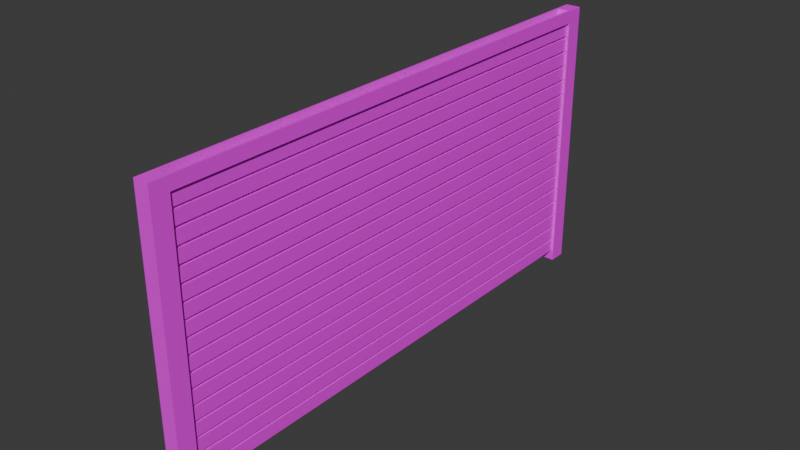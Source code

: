 # Source: Door.blend  (saved by Blender 4.5.90; exported with 4.5.12 LTS)
import bpy
from mathutils import Matrix  # noqa: F401  (used for matrix-valued properties, if any)

bpy.ops.wm.read_factory_settings(use_empty=True)
scene = bpy.context.scene
scene.name = 'Scene'

# ---- collections
col_collection = bpy.data.collections.new('Collection'); scene.collection.children.link(col_collection)

# ---- images (referenced by path relative to the original .blend; pixels are not part of the script)
import os
ASSET_DIR = os.environ.get("B2B_ASSET_DIR", "")  # directory of the original .blend (textures are referenced by path, not embedded)
HERE = os.path.dirname(os.path.abspath(__file__))  # packed textures are extracted next to this script under _unpacked/

def load_image(name, relpath, width, height, colorspace="sRGB"):
    """Load a texture the original file referenced (path relative to the .blend, or extracted next to this script)."""
    p = next((c for c in (os.path.join(HERE, relpath), os.path.join(ASSET_DIR, relpath)) if relpath and os.path.exists(c)), "")
    if p:
        img = bpy.data.images.load(p, check_existing=True)
        img.name = name
    else:  # same state as the original file: an image datablock whose file is absent (Cycles renders it pink)
        img = bpy.data.images.new(name, width, height)
        img.source = "FILE"
        img.filepath = "//" + (relpath or name)
    img.colorspace_settings.name = colorspace
    return img
img_untitled = load_image('Untitled', '', 1024, 1024, 'sRGB')
img_untitled_002 = load_image('Untitled.002', '', 1024, 1024, 'sRGB')

# ---- materials (node trees are filled in below, after node groups)
mat_material_001 = bpy.data.materials.new('Material.001')
mat_material_002 = bpy.data.materials.new('Material.002')

# ---- material node trees
mat_material_001.use_nodes = True; mat_material_001.node_tree.nodes.clear()
_N = mat_material_001.node_tree.nodes; _L = mat_material_001.node_tree.links
n0 = _N.new('ShaderNodeBsdfPrincipled'); n0.name = 'Principled BSDF'; n0.location = (-200, 100)
n1 = _N.new('ShaderNodeOutputMaterial'); n1.name = 'Material Output'; n1.location = (200, 100)
n2 = _N.new('ShaderNodeTexImage'); n2.name = 'Image Texture'; n2.location = (-540, 111)
n2.image = img_untitled
_L.new(n0.outputs[0], n1.inputs[0])
_L.new(n2.outputs[0], n0.inputs[0])
n1.is_active_output = True
mat_material_002.use_nodes = True; mat_material_002.node_tree.nodes.clear()
_N = mat_material_002.node_tree.nodes; _L = mat_material_002.node_tree.links
n0 = _N.new('ShaderNodeBsdfPrincipled'); n0.name = 'Principled BSDF'; n0.location = (-200, 100)
n1 = _N.new('ShaderNodeOutputMaterial'); n1.name = 'Material Output'; n1.location = (200, 100)
n2 = _N.new('ShaderNodeTexImage'); n2.name = 'Image Texture'; n2.location = (-611, 76)
n2.image = img_untitled_002
_L.new(n0.outputs[0], n1.inputs[0])
_L.new(n2.outputs[0], n0.inputs[0])
n1.is_active_output = True

# ---- world
world_world = bpy.data.worlds.new('World'); scene.world = world_world
world_world.use_nodes = True; world_world.node_tree.nodes.clear()
_N = world_world.node_tree.nodes; _L = world_world.node_tree.links
n0 = _N.new('ShaderNodeOutputWorld'); n0.name = 'World Output'; n0.location = (200, 100)
n1 = _N.new('ShaderNodeBackground'); n1.name = 'Background'; n1.location = (-200, 100)
n1.inputs[0].default_value = (0.05088, 0.05088, 0.05088, 1.0)
_L.new(n1.outputs[0], n0.inputs[0])
n0.is_active_output = True
world_world.color = (0.05088, 0.05088, 0.05088)
world_world.sun_shadow_jitter_overblur = 0.0

# ---- meshes
me_cube_001 = bpy.data.meshes.new('Cube.001')
me_cube_001.from_pydata([(-0.4, -20.0, 19.45), (-0.4, -20.0, 20.45), (-0.4, 20.0, 19.45), (-0.4, 20.0, 20.45), (0.4, -20.0, 19.45), (0.4, -20.0, 20.45), (0.4, 20.0, 19.45), (0.4, 20.0, 20.45), (-0.4, -20.0, 18.25), (-0.4, -20.0, 19.25), (-0.4, 20.0, 18.25), (-0.4, 20.0, 19.25), (0.4, -20.0, 18.25), (0.4, -20.0, 19.25), (0.4, 20.0, 18.25), (0.4, 20.0, 19.25), (-0.4, -20.0, 17.05), (-0.4, -20.0, 18.05), (-0.4, 20.0, 17.05), (-0.4, 20.0, 18.05), (0.4, -20.0, 17.05), (0.4, -20.0, 18.05), (0.4, 20.0, 17.05), (0.4, 20.0, 18.05), (-0.4, -20.0, 15.85), (-0.4, -20.0, 16.85), (-0.4, 20.0, 15.85), (-0.4, 20.0, 16.85), (0.4, -20.0, 15.85), (0.4, -20.0, 16.85), (0.4, 20.0, 15.85), (0.4, 20.0, 16.85), (-0.4, -20.0, 14.65), (-0.4, -20.0, 15.65), (-0.4, 20.0, 14.65), (-0.4, 20.0, 15.65), (0.4, -20.0, 14.65), (0.4, -20.0, 15.65), (0.4, 20.0, 14.65), (0.4, 20.0, 15.65), (-0.4, -20.0, 13.45), (-0.4, -20.0, 14.45), (-0.4, 20.0, 13.45), (-0.4, 20.0, 14.45), (0.4, -20.0, 13.45), (0.4, -20.0, 14.45), (0.4, 20.0, 13.45), (0.4, 20.0, 14.45), (-0.4, -20.0, 12.25), (-0.4, -20.0, 13.25), (-0.4, 20.0, 12.25), (-0.4, 20.0, 13.25), (0.4, -20.0, 12.25), (0.4, -20.0, 13.25), (0.4, 20.0, 12.25), (0.4, 20.0, 13.25), (-0.4, -20.0, 11.05), (-0.4, -20.0, 12.05), (-0.4, 20.0, 11.05), (-0.4, 20.0, 12.05), (0.4, -20.0, 11.05), (0.4, -20.0, 12.05), (0.4, 20.0, 11.05), (0.4, 20.0, 12.05), (-0.4, -20.0, 9.85), (-0.4, -20.0, 10.85), (-0.4, 20.0, 9.85), (-0.4, 20.0, 10.85), (0.4, -20.0, 9.85), (0.4, -20.0, 10.85), (0.4, 20.0, 9.85), (0.4, 20.0, 10.85), (-0.4, -20.0, 8.65), (-0.4, -20.0, 9.65), (-0.4, 20.0, 8.65), (-0.4, 20.0, 9.65), (0.4, -20.0, 8.65), (0.4, -20.0, 9.65), (0.4, 20.0, 8.65), (0.4, 20.0, 9.65), (-0.4, -20.0, 7.45), (-0.4, -20.0, 8.45), (-0.4, 20.0, 7.45), (-0.4, 20.0, 8.45), (0.4, -20.0, 7.45), (0.4, -20.0, 8.45), (0.4, 20.0, 7.45), (0.4, 20.0, 8.45), (-0.4, -20.0, 6.25), (-0.4, -20.0, 7.25), (-0.4, 20.0, 6.25), (-0.4, 20.0, 7.25), (0.4, -20.0, 6.25), (0.4, -20.0, 7.25), (0.4, 20.0, 6.25), (0.4, 20.0, 7.25), (-0.4, -20.0, 5.05), (-0.4, -20.0, 6.05), (-0.4, 20.0, 5.05), (-0.4, 20.0, 6.05), (0.4, -20.0, 5.05), (0.4, -20.0, 6.05), (0.4, 20.0, 5.05), (0.4, 20.0, 6.05), (-0.4, -20.0, 3.85), (-0.4, -20.0, 4.85), (-0.4, 20.0, 3.85), (-0.4, 20.0, 4.85), (0.4, -20.0, 3.85), (0.4, -20.0, 4.85), (0.4, 20.0, 3.85), (0.4, 20.0, 4.85), (-0.4, -20.0, 2.65), (-0.4, -20.0, 3.65), (-0.4, 20.0, 2.65), (-0.4, 20.0, 3.65), (0.4, -20.0, 2.65), (0.4, -20.0, 3.65), (0.4, 20.0, 2.65), (0.4, 20.0, 3.65), (-0.4, -20.0, 1.45), (-0.4, -20.0, 2.45), (-0.4, 20.0, 1.45), (-0.4, 20.0, 2.45), (0.4, -20.0, 1.45), (0.4, -20.0, 2.45), (0.4, 20.0, 1.45), (0.4, 20.0, 2.45), (-0.4, -20.0, 0.25), (-0.4, -20.0, 1.25), (-0.4, 20.0, 0.25), (-0.4, 20.0, 1.25), (0.4, -20.0, 0.25), (0.4, -20.0, 1.25), (0.4, 20.0, 0.25), (0.4, 20.0, 1.25)], [], [(0, 1, 3, 2), (2, 3, 7, 6), (6, 7, 5, 4), (4, 5, 1, 0), (2, 6, 4, 0), (7, 3, 1, 5), (8, 9, 11, 10), (10, 11, 15, 14), (14, 15, 13, 12), (12, 13, 9, 8), (10, 14, 12, 8), (15, 11, 9, 13), (16, 17, 19, 18), (18, 19, 23, 22), (22, 23, 21, 20), (20, 21, 17, 16), (18, 22, 20, 16), (23, 19, 17, 21), (24, 25, 27, 26), (26, 27, 31, 30), (30, 31, 29, 28), (28, 29, 25, 24), (26, 30, 28, 24), (31, 27, 25, 29), (32, 33, 35, 34), (34, 35, 39, 38), (38, 39, 37, 36), (36, 37, 33, 32), (34, 38, 36, 32), (39, 35, 33, 37), (40, 41, 43, 42), (42, 43, 47, 46), (46, 47, 45, 44), (44, 45, 41, 40), (42, 46, 44, 40), (47, 43, 41, 45), (48, 49, 51, 50), (50, 51, 55, 54), (54, 55, 53, 52), (52, 53, 49, 48), (50, 54, 52, 48), (55, 51, 49, 53), (56, 57, 59, 58), (58, 59, 63, 62), (62, 63, 61, 60), (60, 61, 57, 56), (58, 62, 60, 56), (63, 59, 57, 61), (64, 65, 67, 66), (66, 67, 71, 70), (70, 71, 69, 68), (68, 69, 65, 64), (66, 70, 68, 64), (71, 67, 65, 69), (72, 73, 75, 74), (74, 75, 79, 78), (78, 79, 77, 76), (76, 77, 73, 72), (74, 78, 76, 72), (79, 75, 73, 77), (80, 81, 83, 82), (82, 83, 87, 86), (86, 87, 85, 84), (84, 85, 81, 80), (82, 86, 84, 80), (87, 83, 81, 85), (88, 89, 91, 90), (90, 91, 95, 94), (94, 95, 93, 92), (92, 93, 89, 88), (90, 94, 92, 88), (95, 91, 89, 93), (96, 97, 99, 98), (98, 99, 103, 102), (102, 103, 101, 100), (100, 101, 97, 96), (98, 102, 100, 96), (103, 99, 97, 101), (104, 105, 107, 106), (106, 107, 111, 110), (110, 111, 109, 108), (108, 109, 105, 104), (106, 110, 108, 104), (111, 107, 105, 109), (112, 113, 115, 114), (114, 115, 119, 118), (118, 119, 117, 116), (116, 117, 113, 112), (114, 118, 116, 112), (119, 115, 113, 117), (120, 121, 123, 122), (122, 123, 127, 126), (126, 127, 125, 124), (124, 125, 121, 120), (122, 126, 124, 120), (127, 123, 121, 125), (128, 129, 131, 130), (130, 131, 135, 134), (134, 135, 133, 132), (132, 133, 129, 128), (130, 134, 132, 128), (135, 131, 129, 133)])
_uv = me_cube_001.uv_layers.new(name='UVMap')
_uv.uv.foreach_set('vector', [0.8435, 0.5, 0.831, 0.5, 0.831, 2.203e-08, 0.8435, 2.272e-08, 0.2967, 0.5475, 0.2967, 0.535, 0.3067, 0.535, 0.3067, 0.5475, 0.881, 0.5, 0.8685, 0.5, 0.8685, -2.134e-08, 0.881, -1.997e-08, 0.3067, 0.5475, 0.3067, 0.535, 0.3167, 0.535, 0.3167, 0.5475, 0.866, 1.0, 0.856, 1.0, 0.856, 0.5, 0.866, 0.5, 0.6285, 1.0, 0.6185, 1.0, 0.6185, 0.5, 0.6285, 0.5, 0.8935, 0.5, 0.881, 0.5, 0.881, 2.065e-09, 0.8935, 2.754e-09, 0.185, 0.5475, 0.185, 0.535, 0.195, 0.535, 0.195, 0.5475, 0.906, 0.5, 0.8935, 0.5, 0.8935, -1.928e-08, 0.906, -1.859e-08, 0.175, 0.5475, 0.175, 0.535, 0.185, 0.535, 0.185, 0.5475, 0.9285, 1.0, 0.9185, 1.0, 0.9185, 0.5, 0.9285, 0.5, 0.6135, 1.0, 0.6035, 1.0, 0.6035, 0.5, 0.6135, 0.5, 0.9185, 0.5, 0.906, 0.5, 0.906, 3.442e-09, 0.9185, 4.819e-09, 0.195, 0.5475, 0.195, 0.535, 0.205, 0.535, 0.205, 0.5475, 0.856, 0.5, 0.8435, 0.5, 0.8435, 4.819e-09, 0.856, 5.508e-09, 0.205, 0.5475, 0.205, 0.535, 0.215, 0.535, 0.215, 0.5475, 0.856, 1.0, 0.846, 1.0, 0.846, 0.5, 0.856, 0.5, 0.846, 1.0, 0.836, 1.0, 0.836, 0.5, 0.846, 0.5, 0.631, 0.5, 0.6185, 0.5, 0.6185, -1.652e-08, 0.631, -1.515e-08, 0.2767, 0.5475, 0.2767, 0.535, 0.2867, 0.535, 0.2867, 0.5475, 0.8685, 0.5, 0.856, 0.5, 0.856, -1.515e-08, 0.8685, -1.446e-08, 0.2867, 0.5475, 0.2867, 0.535, 0.2967, 0.535, 0.2967, 0.5475, 0.6035, 1.0, 0.5935, 1.0, 0.5935, 0.5, 0.6035, 0.5, 0.836, 1.0, 0.826, 1.0, 0.826, 0.5, 0.836, 0.5, 0.9685, 0.5, 0.956, 0.5, 0.956, -1.446e-08, 0.9685, -1.377e-08, 0.215, 0.5475, 0.215, 0.535, 0.225, 0.535, 0.225, 0.5475, 0.931, 0.5, 0.9185, 0.5, 0.9185, -1.377e-08, 0.931, -1.239e-08, 0.225, 0.5475, 0.225, 0.535, 0.235, 0.535, 0.235, 0.5475, 0.6685, 1.0, 0.6585, 1.0, 0.6585, 0.5, 0.6685, 0.5, 0.826, 1.0, 0.816, 1.0, 0.816, 0.5, 0.826, 0.5, 0.6185, 0.5, 0.606, 0.5, 0.606, -1.239e-08, 0.6185, -1.17e-08, 0.3167, 0.5475, 0.3167, 0.535, 0.3267, 0.535, 0.3267, 0.5475, 0.9435, 0.5, 0.931, 0.5, 0.931, -1.17e-08, 0.9435, -1.102e-08, 0.105, 0.5475, 0.105, 0.535, 0.115, 0.535, 0.115, 0.5475, 0.691, 1.0, 0.681, 1.0, 0.681, 0.5, 0.691, 0.5, 0.816, 1.0, 0.806, 1.0, 0.806, 0.5, 0.816, 0.5, 0.956, 0.5, 0.9435, 0.5, 0.9435, -1.239e-08, 0.956, -1.17e-08, 0.115, 0.5475, 0.115, 0.535, 0.125, 0.535, 0.125, 0.5475, 0.981, 0.5, 0.9685, 0.5, 0.9685, -1.17e-08, 0.981, -1.033e-08, 0.245, 0.5475, 0.245, 0.535, 0.255, 0.535, 0.255, 0.5475, 0.806, 1.0, 0.796, 1.0, 0.796, 0.5, 0.806, 0.5, 0.9685, 1.0, 0.9585, 1.0, 0.9585, 0.5, 0.9685, 0.5, 0.806, 0.5, 0.7935, 0.5, 0.7935, 1.17e-08, 0.806, 1.239e-08, 0.135, 0.5475, 0.135, 0.535, 0.145, 0.535, 0.145, 0.5475, 0.6435, 0.5, 0.631, 0.5, 0.631, -9.639e-09, 0.6435, -8.95e-09, 0.3867, 0.5475, 0.3867, 0.535, 0.3967, 0.535, 0.3967, 0.5475, 0.796, 1.0, 0.786, 1.0, 0.786, 0.5, 0.796, 0.5, 0.6385, 1.0, 0.6285, 1.0, 0.6285, 0.5, 0.6385, 0.5, 0.7685, 0.5, 0.756, 0.5, 0.756, 1.308e-08, 0.7685, 1.446e-08, 0.125, 0.5475, 0.125, 0.535, 0.135, 0.535, 0.135, 0.5475, 0.7435, 0.5, 0.731, 0.5, 0.731, 1.446e-08, 0.7435, 1.515e-08, 0.3267, 0.5475, 0.3267, 0.535, 0.3367, 0.535, 0.3367, 0.5475, 0.786, 1.0, 0.776, 1.0, 0.776, 0.5, 0.786, 0.5, 0.726, 1.0, 0.716, 1.0, 0.716, 0.5, 0.726, 0.5, 0.781, 0.5, 0.7685, 0.5, 0.7685, 1.515e-08, 0.781, 1.583e-08, 0.235, 0.5475, 0.235, 0.535, 0.245, 0.535, 0.245, 0.5475, 0.8185, 0.5, 0.806, 0.5, 0.806, 1.583e-08, 0.8185, 1.721e-08, 0.3367, 0.5475, 0.3367, 0.535, 0.3467, 0.535, 0.3467, 0.5475, 0.776, 1.0, 0.766, 1.0, 0.766, 0.5, 0.776, 0.5, 0.766, 1.0, 0.756, 1.0, 0.756, 0.5, 0.766, 0.5, 0.5935, 1.0, 0.581, 1.0, 0.581, 0.5, 0.5935, 0.5, 0.145, 0.5475, 0.145, 0.535, 0.155, 0.535, 0.155, 0.5475, 0.756, 0.5, 0.7435, 0.5, 0.7435, 1.79e-08, 0.756, 1.928e-08, 0.075, 0.5475, 0.075, 0.535, 0.085, 0.535, 0.085, 0.5475, 0.756, 1.0, 0.746, 1.0, 0.746, 0.5, 0.756, 0.5, 0.746, 1.0, 0.736, 1.0, 0.736, 0.5, 0.746, 0.5, 0.656, 0.5, 0.6435, 0.5, 0.6435, -2.134e-08, 0.656, -2.065e-08, 0.3467, 0.5475, 0.3467, 0.535, 0.3567, 0.535, 0.3567, 0.5475, 0.5935, 0.5, 0.581, 0.5, 0.581, -2.065e-08, 0.5935, -1.928e-08, 0.3567, 0.5475, 0.3567, 0.535, 0.3667, 0.535, 0.3667, 0.5475, 0.6785, 1.0, 0.6685, 1.0, 0.6685, 0.5, 0.6785, 0.5, 0.941, 1.0, 0.931, 1.0, 0.931, 0.5, 0.941, 0.5, 0.581, 1.0, 0.5685, 1.0, 0.5685, 0.5, 0.581, 0.5, 0.255, 0.5475, 0.255, 0.535, 0.265, 0.535, 0.265, 0.5475, 0.6685, 0.5, 0.656, 0.5, 0.656, -1.859e-08, 0.6685, -1.79e-08, 0.265, 0.5475, 0.265, 0.535, 0.275, 0.535, 0.275, 0.5475, 0.9785, 1.0, 0.9685, 1.0, 0.9685, 0.5, 0.9785, 0.5, 0.6585, 1.0, 0.6485, 1.0, 0.6485, 0.5, 0.6585, 0.5, 0.681, 0.5, 0.6685, 0.5, 0.6685, -1.79e-08, 0.681, -1.652e-08, 0.3667, 0.5475, 0.3667, 0.535, 0.3767, 0.535, 0.3767, 0.5475, 0.731, 0.5, 0.7185, 0.5, 0.7185, -1.652e-08, 0.731, -1.583e-08, 0.3967, 0.5475, 0.3967, 0.535, 0.4067, 0.535, 0.4067, 0.5475, 0.716, 1.0, 0.706, 1.0, 0.706, 0.5, 0.716, 0.5, 0.9035, 1.0, 0.8935, 1.0, 0.8935, 0.5, 0.9035, 0.5, 0.6935, 0.5, 0.681, 0.5, 0.681, -1.583e-08, 0.6935, -1.446e-08, 0.155, 0.5475, 0.155, 0.535, 0.165, 0.535, 0.165, 0.5475, 0.706, 0.5, 0.6935, 0.5, 0.6935, -1.446e-08, 0.706, -1.377e-08, 0.085, 0.5475, 0.085, 0.535, 0.095, 0.535, 0.095, 0.5475, 0.891, 1.0, 0.881, 1.0, 0.881, 0.5, 0.891, 0.5, 0.6485, 1.0, 0.6385, 1.0, 0.6385, 0.5, 0.6485, 0.5, 0.831, 0.5, 0.8185, 0.5, 0.8185, 2.065e-08, 0.831, 2.203e-08, 0.4067, 0.5475, 0.4067, 0.535, 0.4167, 0.535, 0.4167, 0.5475, 0.606, 0.5, 0.5935, 0.5, 0.5935, -2.203e-08, 0.606, -2.134e-08, 0.3767, 0.5475, 0.3767, 0.535, 0.3867, 0.535, 0.3867, 0.5475, 0.9135, 1.0, 0.9035, 1.0, 0.9035, 0.5, 0.9135, 0.5, 0.7035, 1.0, 0.6935, 1.0, 0.6935, 0.5, 0.7035, 0.5, 0.7935, 0.5, 0.781, 0.5, 0.781, 1.928e-08, 0.7935, 1.997e-08, 0.165, 0.5475, 0.165, 0.535, 0.175, 0.535, 0.175, 0.5475, 0.9935, 0.5, 0.981, 0.5, 0.981, 1.997e-08, 0.9935, 2.065e-08, 0.095, 0.5475, 0.095, 0.535, 0.105, 0.535, 0.105, 0.5475, 0.8785, 1.0, 0.8685, 1.0, 0.8685, 0.5, 0.8785, 0.5, 0.9585, 1.0, 0.9485, 1.0, 0.9485, 0.5, 0.9585, 0.5])
me_cube_001.materials.append(mat_material_001)
me_cube_001.update()
me_cube_004 = bpy.data.meshes.new('Cube.004')
me_cube_004.from_pydata([(0.6, 21.4, 0.5), (0.6, 21.4, -0.5), (-0.6, 20.0, -0.5), (-0.6, 20.0, 0.5), (-0.6, 21.4, 0.5), (-0.6, 21.4, -0.5), (0.6, 20.0, -0.5), (0.6, 20.0, 0.5), (-0.6, 0.0, -0.5), (-0.6, 0.0, 0.5), (0.6, 0.0, -0.5), (0.6, 0.0, 0.5), (0.6, 21.4, -21.64), (-0.6, 20.0, -21.64), (-0.6, 21.4, -21.64), (0.6, 20.0, -21.64), (0.4325, 20.0, -0.5), (-0.4325, 20.0, -0.5), (0.4325, 20.0, 0.5), (-0.4325, 20.0, 0.5), (-0.4325, 21.4, 0.5), (0.4325, 21.4, 0.5), (-0.4325, 21.4, -0.5), (0.4325, 21.4, -0.5), (0.4325, 0.0, 0.5), (-0.4325, 0.0, 0.5), (-0.4325, 0.0, -0.5), (0.4325, 0.0, -0.5), (-0.4325, 20.0, -21.64), (0.4325, 20.0, -21.64), (-0.4325, 21.4, -21.64), (0.4325, 21.4, -21.64), (0.6, -21.4, 0.5), (0.6, -21.4, -0.5), (-0.6, -20.0, -0.5), (-0.6, -20.0, 0.5), (-0.6, -21.4, 0.5), (-0.6, -21.4, -0.5), (0.6, -20.0, -0.5), (0.6, -20.0, 0.5), (0.6, -21.4, -21.64), (-0.6, -20.0, -21.64), (-0.6, -21.4, -21.64), (0.6, -20.0, -21.64), (0.4325, -20.0, -0.5), (-0.4325, -20.0, -0.5), (0.4325, -20.0, 0.5), (-0.4325, -20.0, 0.5), (-0.4325, -21.4, 0.5), (0.4325, -21.4, 0.5), (-0.4325, -21.4, -0.5), (0.4325, -21.4, -0.5), (-0.4325, -20.0, -21.64), (0.4325, -20.0, -21.64), (-0.4325, -21.4, -21.64), (0.4325, -21.4, -21.64)], [], [(8, 9, 3, 2), (7, 6, 1, 0), (2, 3, 4, 5), (6, 7, 11, 10), (17, 19, 25, 26), (2, 5, 14, 13), (1, 6, 15, 12), (17, 28, 29, 16), (28, 30, 31, 29), (19, 17, 16, 18), (16, 27, 24, 18), (23, 31, 30, 22), (21, 23, 22, 20), (18, 21, 20, 19), (2, 17, 26, 8), (17, 2, 13, 28), (16, 6, 10, 27), (6, 16, 29, 15), (7, 18, 24, 11), (3, 19, 20, 4), (18, 7, 0, 21), (19, 3, 9, 25), (23, 21, 0, 1), (5, 4, 20, 22), (23, 1, 12, 31), (5, 22, 30, 14), (15, 29, 31, 12), (28, 13, 14, 30), (8, 34, 35, 9), (39, 32, 33, 38), (34, 37, 36, 35), (38, 10, 11, 39), (45, 26, 25, 47), (34, 41, 42, 37), (33, 40, 43, 38), (45, 44, 53, 52), (52, 53, 55, 54), (47, 46, 44, 45), (44, 46, 24, 27), (51, 50, 54, 55), (49, 48, 50, 51), (46, 47, 48, 49), (34, 8, 26, 45), (45, 52, 41, 34), (44, 27, 10, 38), (38, 43, 53, 44), (39, 11, 24, 46), (35, 36, 48, 47), (46, 49, 32, 39), (47, 25, 9, 35), (51, 33, 32, 49), (37, 50, 48, 36), (51, 55, 40, 33), (37, 42, 54, 50), (43, 40, 55, 53), (52, 54, 42, 41)])
_uv = me_cube_004.uv_layers.new(name='UVMap')
_uv.uv.foreach_set('vector', [0.2892, 0.2675, 0.2767, 0.2675, 0.2767, 0.01751, 0.2892, 0.01751, 2.203e-08, 0.5175, 0.0125, 0.5175, 0.0125, 0.535, 2.203e-08, 0.535, 0.2892, 0.01751, 0.2767, 0.01751, 0.2767, -2.203e-08, 0.2892, -2.203e-08, 0.0125, 0.5175, 2.203e-08, 0.5175, 4.406e-08, 0.2675, 0.0125, 0.2675, 0.7185, 0.5, 0.706, 0.5, 0.706, 0.25, 0.7185, 0.25, 0.2892, 0.01751, 0.2892, -2.203e-08, 0.5535, 0.0, 0.5535, 0.01751, 0.0125, 0.535, 0.0125, 0.5175, 0.2767, 0.5175, 0.2767, 0.535, 0.01291, 0.5475, 0.01291, 0.8118, 0.002094, 0.8118, 0.002094, 0.5475, 0.07291, 0.535, 0.07291, 0.5525, 0.06209, 0.5525, 0.06209, 0.535, 0.01291, 0.535, 0.01291, 0.5475, 0.002094, 0.5475, 0.002094, 0.535, 0.581, 1.928e-08, 0.581, 0.25, 0.5685, 0.25, 0.5685, 1.928e-08, 0.5664, 0.5475, 0.5664, 0.8118, 0.5556, 0.8118, 0.5556, 0.5475, 0.5664, 0.535, 0.5664, 0.5475, 0.5556, 0.5475, 0.5556, 0.535, 0.5664, 0.5175, 0.5664, 0.535, 0.5556, 0.535, 0.5556, 0.5175, 0.9956, 0.5, 0.9935, 0.5, 0.9935, 0.25, 0.9956, 0.25, 0.01291, 0.5475, 0.015, 0.5475, 0.015, 0.8118, 0.01291, 0.8118, 0.9977, 0.5, 0.9956, 0.5, 0.9956, 0.25, 0.9977, 0.25, -4.406e-08, 0.5475, 0.002094, 0.5475, 0.002094, 0.8118, -4.406e-08, 0.8118, 0.5685, 0.5175, 0.5664, 0.5175, 0.5664, 0.2675, 0.5685, 0.2675, 0.5535, 0.5175, 0.5556, 0.5175, 0.5556, 0.535, 0.5535, 0.535, 0.5664, 0.5175, 0.5685, 0.5175, 0.5685, 0.535, 0.5664, 0.535, 0.5556, 0.5175, 0.5535, 0.5175, 0.5535, 0.2675, 0.5556, 0.2675, 0.5664, 0.5475, 0.5664, 0.535, 0.5685, 0.535, 0.5685, 0.5475, 0.5535, 0.5475, 0.5535, 0.535, 0.5556, 0.535, 0.5556, 0.5475, 0.5664, 0.5475, 0.5685, 0.5475, 0.5685, 0.8118, 0.5664, 0.8118, 0.5535, 0.5475, 0.5556, 0.5475, 0.5556, 0.8118, 0.5535, 0.8118, 0.06, 0.535, 0.06209, 0.535, 0.06209, 0.5525, 0.06, 0.5525, 0.07291, 0.535, 0.075, 0.535, 0.075, 0.5525, 0.07291, 0.5525, 0.2892, 0.2675, 0.2892, 0.5175, 0.2767, 0.5175, 0.2767, 0.2675, 6.609e-08, 0.01751, 6.609e-08, -5.508e-09, 0.0125, 0.0, 0.0125, 0.01751, 0.2892, 0.5175, 0.2892, 0.535, 0.2767, 0.535, 0.2767, 0.5175, 0.0125, 0.01751, 0.0125, 0.2675, 4.406e-08, 0.2675, 6.609e-08, 0.01751, 0.7185, 1.928e-08, 0.7185, 0.25, 0.706, 0.25, 0.706, 1.652e-08, 0.2892, 0.5175, 0.5535, 0.5175, 0.5535, 0.535, 0.2892, 0.535, 0.0125, 0.0, 0.2767, 1.652e-08, 0.2767, 0.01751, 0.0125, 0.01751, 0.01709, 0.5475, 0.02791, 0.5475, 0.02791, 0.8118, 0.01709, 0.8118, 0.05791, 0.5525, 0.04709, 0.5525, 0.04709, 0.535, 0.05791, 0.535, 0.01709, 0.535, 0.02791, 0.535, 0.02791, 0.5475, 0.01709, 0.5475, 0.581, 0.5, 0.5685, 0.5, 0.5685, 0.25, 0.581, 0.25, 0.03209, 0.5475, 0.04291, 0.5475, 0.04291, 0.8118, 0.03209, 0.8118, 0.03209, 0.535, 0.04291, 0.535, 0.04291, 0.5475, 0.03209, 0.5475, 0.5664, 0.01751, 0.5556, 0.01751, 0.5556, 0.0, 0.5664, 0.0, 0.9956, 0.0, 0.9956, 0.25, 0.9935, 0.25, 0.9935, 0.0, 0.01709, 0.5475, 0.01709, 0.8118, 0.015, 0.8118, 0.015, 0.5475, 0.9977, 0.0, 0.9977, 0.25, 0.9956, 0.25, 0.9956, 0.0, 0.03, 0.5475, 0.03, 0.8118, 0.02791, 0.8118, 0.02791, 0.5475, 0.5685, 0.01751, 0.5685, 0.2675, 0.5664, 0.2675, 0.5664, 0.01751, 0.5535, 0.01751, 0.5535, 0.0, 0.5556, 0.0, 0.5556, 0.01751, 0.5664, 0.01751, 0.5664, 0.0, 0.5685, 0.0, 0.5685, 0.01751, 0.5556, 0.01751, 0.5556, 0.2675, 0.5535, 0.2675, 0.5535, 0.01751, 0.03209, 0.5475, 0.03, 0.5475, 0.03, 0.535, 0.03209, 0.535, 0.045, 0.5475, 0.04291, 0.5475, 0.04291, 0.535, 0.045, 0.535, 0.03209, 0.5475, 0.03209, 0.8118, 0.03, 0.8118, 0.03, 0.5475, 0.045, 0.5475, 0.045, 0.8118, 0.04291, 0.8118, 0.04291, 0.5475, 0.045, 0.5525, 0.045, 0.535, 0.04709, 0.535, 0.04709, 0.5525, 0.05791, 0.5525, 0.05791, 0.535, 0.06, 0.535, 0.06, 0.5525])
me_cube_004.materials.append(mat_material_002)
me_cube_004.update()

# ---- objects
ob_cube = bpy.data.objects.new('Cube', me_cube_001)
ob_cube_001 = bpy.data.objects.new('Cube.001', me_cube_004)

# ---- transforms, parenting, visibility, modifiers, constraints
ob_cube.location = (0.0, 0.0, 0.0)
ob_cube_001.location = (0.0, 0.0, 21.0)

# ---- collection membership
col_collection.objects.link(ob_cube)
col_collection.objects.link(ob_cube_001)

# ---- scene / render settings (as saved in the file)
scene.frame_start = 1; scene.frame_end = 250; scene.frame_set(1)
scene.render.engine = 'BLENDER_EEVEE_NEXT'
bpy.context.view_layer.update()

# ---- added for rendering (the .blend has no active camera and no usable light): camera, sun
cam_auto = bpy.data.cameras.new('AutoCamera')
cam_auto.lens = 50.0
cam_auto.sensor_width = 36.0
cam_auto.clip_end = 1000.0
ob_auto_camera = bpy.data.objects.new('AutoCamera', cam_auto)
scene.collection.objects.link(ob_auto_camera)
ob_auto_camera.location = (44.5994, -53.5193, 46.11)
ob_auto_camera.rotation_euler = (1.09748, -7.21219e-08, 0.694738)
scene.camera = ob_auto_camera
light_auto_sun = bpy.data.lights.new('AutoSun', 'SUN')
light_auto_sun.energy = 3.0
light_auto_sun.angle = 0.0523599
ob_auto_sun = bpy.data.objects.new('AutoSun', light_auto_sun)
scene.collection.objects.link(ob_auto_sun)
ob_auto_sun.rotation_euler = (0.872665, 0.174533, 0.523599)
bpy.context.view_layer.update()
